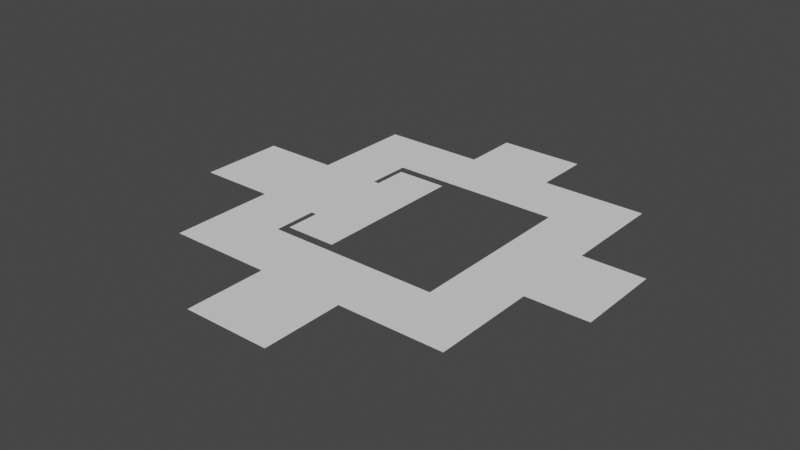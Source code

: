 # Source: case3.blend  (saved by Blender 3.0.42; exported with 4.5.12 LTS)
import bpy
from mathutils import Matrix  # noqa: F401  (used for matrix-valued properties, if any)

bpy.ops.wm.read_factory_settings(use_empty=True)
scene = bpy.context.scene
scene.name = 'Scene'

# ---- collections
col_collection = bpy.data.collections.new('Collection'); scene.collection.children.link(col_collection)

# ---- world
world_world = bpy.data.worlds.new('World'); scene.world = world_world
world_world.use_nodes = True; world_world.node_tree.nodes.clear()
_N = world_world.node_tree.nodes; _L = world_world.node_tree.links
n0 = _N.new('ShaderNodeOutputWorld'); n0.name = 'World Output'; n0.location = (300, 300)
n1 = _N.new('ShaderNodeBackground'); n1.name = 'Background'; n1.location = (10, 300)
n1.inputs[0].default_value = (0.05088, 0.05088, 0.05088, 1.0)
_L.new(n1.outputs[0], n0.inputs[0])
n0.is_active_output = True
world_world.color = (0.05088, 0.05088, 0.05088)
world_world.use_sun_shadow = False
world_world.sun_shadow_jitter_overblur = 0.0

# ---- meshes
me_plane = bpy.data.meshes.new('Plane')
me_plane.from_pydata([(-3.811, -3.738, -7.2e-07), (3.838, -3.738, -7.2e-07), (-3.811, 3.95, -7.2e-07), (3.838, 3.95, -7.2e-07), (2.252, -2.152, -7.2e-07), (-2.224, -2.152, -7.2e-07), (2.252, 2.364, -7.2e-07), (-2.224, 2.364, -7.2e-07), (-2.224, 0.1059, -7.2e-07), (-3.811, 0.1059, -7.2e-07), (-2.224, 1.235, -7.2e-07), (-3.811, 1.235, -7.2e-07), (-2.224, -1.023, -7.2e-07), (-3.811, -1.023, -7.2e-07), (0.01389, -2.152, -7.2e-07), (0.01389, -3.738, -7.2e-07), (-1.105, -2.152, -7.2e-07), (-1.105, -3.738, -7.2e-07), (1.133, -2.152, -7.2e-07), (1.133, -3.738, -7.2e-07), (2.252, 0.1059, -7.2e-07), (3.838, 0.1059, -7.2e-07), (2.252, 1.235, -7.2e-07), (3.838, 1.235, -7.2e-07), (2.252, -1.023, -7.2e-07), (3.838, -1.023, -7.2e-07), (0.01389, 2.364, -7.2e-07), (0.01389, 3.95, -7.2e-07), (-1.105, 2.364, -7.2e-07), (-1.105, 3.95, -7.2e-07), (1.133, 2.364, -7.2e-07), (1.133, 3.95, -7.2e-07), (-5.812, 0.1059, -7.2e-07), (-5.812, 1.235, -7.2e-07), (-5.812, -1.023, -7.2e-07), (0.01389, 5.438, -7.2e-07), (-1.105, 5.438, -7.2e-07), (1.133, 5.438, -7.2e-07), (5.433, 0.1059, -7.2e-07), (5.433, 1.235, -7.2e-07), (5.433, -1.023, -7.2e-07), (0.01389, -5.811, -7.2e-07), (-1.105, -5.811, -7.2e-07), (1.133, -5.811, -7.2e-07), (-2.077, 0.1059, -7.2e-07), (-2.077, 1.235, -7.2e-07), (-2.077, -1.023, -7.2e-07), (-2.077, 2.127, -7.2e-07), (-2.077, -1.915, -7.2e-07), (-0.7482, 0.1059, -7.2e-07), (-0.7482, 2.127, -7.2e-07), (-0.7482, -1.915, -7.2e-07)], [], [(12, 8, 9, 13), (16, 5, 0, 17), (30, 6, 3, 31), (24, 4, 1, 25), (10, 7, 2, 11), (8, 10, 11, 9), (5, 12, 13, 0), (18, 14, 15, 19), (14, 16, 17, 15), (4, 18, 19, 1), (22, 20, 21, 23), (6, 22, 23, 3), (20, 24, 25, 21), (28, 26, 27, 29), (7, 28, 29, 2), (26, 30, 31, 27), (13, 9, 32, 34), (9, 11, 33, 32), (29, 27, 35, 36), (27, 31, 37, 35), (23, 21, 38, 39), (21, 25, 40, 38), (15, 17, 42, 41), (19, 15, 41, 43), (10, 8, 44, 45), (8, 12, 46, 44), (48, 51, 46), (47, 45, 50), (45, 44, 49), (49, 50, 45), (44, 46, 49), (51, 49, 46)])
me_plane.polygons.foreach_set('use_smooth', [1, 1, 1, 1, 1, 1, 1, 1, 1, 1, 1, 1, 1, 1, 1, 1, 1, 1, 1, 1, 1, 1, 1, 1, 1, 1, 0, 0, 1, 0, 1, 1])
_uv = me_plane.uv_layers.new(name='UVMap')
_uv.uv.foreach_set('vector', [0.2086, 1.0, 0.2086, 1.0, 0.0, 1.0, 0.0, 1.0, 0.3543, 1.0, 0.2086, 1.0, 0.0, 1.0, 0.25, 1.0, 0.6457, 1.0, 0.7914, 1.0, 1.0, 1.0, 0.75, 1.0, 0.7914, 1.0, 0.7914, 1.0, 1.0, 1.0, 1.0, 1.0, 0.2086, 1.0, 0.2086, 1.0, 0.0, 1.0, 0.0, 1.0, 0.2086, 1.0, 0.2086, 1.0, 0.0, 1.0, 0.0, 1.0, 0.2086, 1.0, 0.2086, 1.0, 0.0, 1.0, 0.0, 1.0, 0.6457, 1.0, 0.5, 1.0, 0.5, 1.0, 0.75, 1.0, 0.5, 1.0, 0.3543, 1.0, 0.25, 1.0, 0.5, 1.0, 0.7914, 1.0, 0.6457, 1.0, 0.75, 1.0, 1.0, 1.0, 0.7914, 1.0, 0.7914, 1.0, 1.0, 1.0, 1.0, 1.0, 0.7914, 1.0, 0.7914, 1.0, 1.0, 1.0, 1.0, 1.0, 0.7914, 1.0, 0.7914, 1.0, 1.0, 1.0, 1.0, 1.0, 0.3543, 1.0, 0.5, 1.0, 0.5, 1.0, 0.25, 1.0, 0.2086, 1.0, 0.3543, 1.0, 0.25, 1.0, 0.0, 1.0, 0.5, 1.0, 0.6457, 1.0, 0.75, 1.0, 0.5, 1.0, 0.0, 1.0, 0.0, 1.0, 0.0, 1.0, 0.0, 1.0, 0.0, 1.0, 0.0, 1.0, 0.0, 1.0, 0.0, 1.0, 0.25, 1.0, 0.5, 1.0, 0.5, 1.0, 0.25, 1.0, 0.5, 1.0, 0.75, 1.0, 0.75, 1.0, 0.5, 1.0, 1.0, 1.0, 1.0, 1.0, 1.0, 1.0, 1.0, 1.0, 1.0, 1.0, 1.0, 1.0, 1.0, 1.0, 1.0, 1.0, 0.5, 1.0, 0.25, 1.0, 0.25, 1.0, 0.5, 1.0, 0.75, 1.0, 0.5, 1.0, 0.5, 1.0, 0.75, 1.0, 0.2086, 1.0, 0.2086, 1.0, 0.2086, 1.0, 0.2086, 1.0, 0.2086, 1.0, 0.2086, 1.0, 0.2086, 1.0, 0.2086, 1.0, 0.0, 0.0, 0.0, 0.0, 0.0, 0.0, 0.0, 0.0, 0.0, 0.0, 0.0, 0.0, 0.2086, 1.0, 0.2086, 1.0, 0.0, 0.0, 0.0, 0.0, 0.0, 0.0, 0.2086, 1.0, 0.2086, 1.0, 0.2086, 1.0, 0.0, 0.0, 0.0, 0.0, 0.0, 0.0, 0.0, 0.0])
me_plane.use_remesh_fix_poles = True
me_plane.use_remesh_preserve_attributes = False
me_plane.update()
me_plane.normals_split_custom_set([tuple(v) for v in zip(*[iter([1.137e-13, 0.0, 1.0, 2.558e-13, 0.0, 1.0, 0.0, 0.0, 1.0, 0.0, 0.0, 1.0, 0.0, 0.0, 1.0, 0.0, 0.0, 1.0, 0.0, 0.0, 1.0, 0.0, 0.0, 1.0, 0.0, 0.0, 1.0, 0.0, 0.0, 1.0, 0.0, 0.0, 1.0, 0.0, 0.0, 1.0, 1.587e-14, 0.0, 1.0, 0.0, 0.0, 1.0, 0.0, 0.0, 1.0, 1.058e-14, 0.0, 1.0, 2.274e-13, 0.0, 1.0, 0.0, 0.0, 1.0, 0.0, 0.0, 1.0, 0.0, 0.0, 1.0, 2.558e-13, 0.0, 1.0, 2.274e-13, 0.0, 1.0, 0.0, 0.0, 1.0, 0.0, 0.0, 1.0, 0.0, 0.0, 1.0, 1.137e-13, 0.0, 1.0, 0.0, 0.0, 1.0, 0.0, 0.0, 1.0, 0.0, 0.0, 1.0, 0.0, 0.0, 1.0, 0.0, 0.0, 1.0, 0.0, 0.0, 1.0, 0.0, 0.0, 1.0, 0.0, 0.0, 1.0, 0.0, 0.0, 1.0, 0.0, 0.0, 1.0, 0.0, 0.0, 1.0, 0.0, 0.0, 1.0, 0.0, 0.0, 1.0, 0.0, 0.0, 1.0, -1.587e-14, 0.0, 1.0, 5.392e-21, 0.0, 1.0, -4.314e-21, 0.0, 1.0, -1.058e-14, 0.0, 1.0, 0.0, 0.0, 1.0, -1.587e-14, 0.0, 1.0, -1.058e-14, 0.0, 1.0, 0.0, 0.0, 1.0, 5.392e-21, 0.0, 1.0, 1.587e-14, 0.0, 1.0, 1.058e-14, 0.0, 1.0, -4.314e-21, 0.0, 1.0, 0.0, 0.0, 1.0, 0.0, 0.0, 1.0, 0.0, 0.0, 1.0, 0.0, 0.0, 1.0, 0.0, 0.0, 1.0, 0.0, 0.0, 1.0, 0.0, 0.0, 1.0, 0.0, 0.0, 1.0, 0.0, 0.0, 1.0, 0.0, 0.0, 1.0, 0.0, 0.0, 1.0, 0.0, 0.0, 1.0, 0.0, 0.0, 1.0, 0.0, 0.0, 1.0, 0.0, 0.0, 1.0, 0.0, 0.0, 1.0, 0.0, 0.0, 1.0, 0.0, 0.0, 1.0, 0.0, 0.0, 1.0, 0.0, 0.0, 1.0, 0.0, 0.0, 1.0, 0.0, 0.0, 1.0, 0.0, 0.0, 1.0, 0.0, 0.0, 1.0, 0.0, 0.0, 1.0, 0.0, 0.0, 1.0, 0.0, 0.0, 1.0, 0.0, 0.0, 1.0, -1.058e-14, 0.0, 1.0, -4.314e-21, 0.0, 1.0, 0.0, 0.0, 1.0, 0.0, 0.0, 1.0, -4.314e-21, 0.0, 1.0, 1.058e-14, 0.0, 1.0, 0.0, 0.0, 1.0, 0.0, 0.0, 1.0, 0.0, 0.0, 1.0, 0.0, 0.0, 1.0, 0.0, 0.0, 1.0, 0.0, 0.0, 1.0, 0.0, 0.0, 1.0, 0.0, 0.0, 1.0, 0.0, 0.0, 1.0, 0.0, 0.0, 1.0, 2.274e-13, 0.0, 1.0, 2.558e-13, 0.0, 1.0, 2.558e-13, 0.0, 1.0, 4.396e-13, 0.0, 1.0, 2.558e-13, 0.0, 1.0, 1.137e-13, 0.0, 1.0, 1.435e-13, 0.0, 1.0, 2.558e-13, 0.0, 1.0, 0.0, 0.0, 1.0, 0.0, 0.0, 1.0, 0.0, 0.0, 1.0, 0.0, -6.373e-14, 1.0, 0.0, -6.373e-14, 1.0, 0.0, -6.373e-14, 1.0, 4.396e-13, 0.0, 1.0, 2.558e-13, 0.0, 1.0, 0.0, 0.0, 1.0, -8.468e-14, -2.813e-14, 1.0, -8.468e-14, -2.813e-14, 1.0, -8.468e-14, -2.813e-14, 1.0, 2.558e-13, 0.0, 1.0, 1.435e-13, 0.0, 1.0, 0.0, 0.0, 1.0, 0.0, 0.0, 1.0, 0.0, 0.0, 1.0, 1.435e-13, 0.0, 1.0])] * 3)])

# ---- objects
ob_empty = bpy.data.objects.new('Empty', None)
ob_plane = bpy.data.objects.new('Plane', me_plane)

# ---- transforms, parenting, visibility, modifiers, constraints
ob_empty.location = (0.0, 0.0, 0.0)
ob_empty.empty_display_type = 'IMAGE'
ob_empty.empty_display_size = 5.0
ob_plane.location = (0.0, 0.0, 0.0)
ob_plane.rotation_euler = (-1.629e-07, 0.0, 0.0)
ob_plane.color = (0.8, 0.8, 0.8, 1.0)

# ---- collection membership
col_collection.objects.link(ob_empty)
col_collection.objects.link(ob_plane)

# ---- scene / render settings (as saved in the file)
scene.frame_start = 1; scene.frame_end = 250; scene.frame_set(1)
scene.render.engine = 'BLENDER_EEVEE_NEXT'
scene.cycles.sampling_pattern = 'TABULATED_SOBOL'
scene.cycles.use_light_tree = False
scene.view_settings.view_transform = 'Filmic'
bpy.context.view_layer.update()

# ---- added for rendering (the .blend has no active camera and no usable light): camera, sun
cam_auto = bpy.data.cameras.new('AutoCamera')
cam_auto.lens = 50.0
cam_auto.sensor_width = 36.0
cam_auto.clip_end = 1000.0
ob_auto_camera = bpy.data.objects.new('AutoCamera', cam_auto)
scene.collection.objects.link(ob_auto_camera)
ob_auto_camera.location = (14.5264, -17.8459, 11.773)
ob_auto_camera.rotation_euler = (1.09748, -7.21219e-08, 0.694738)
scene.camera = ob_auto_camera
light_auto_sun = bpy.data.lights.new('AutoSun', 'SUN')
light_auto_sun.energy = 3.0
light_auto_sun.angle = 0.0523599
ob_auto_sun = bpy.data.objects.new('AutoSun', light_auto_sun)
scene.collection.objects.link(ob_auto_sun)
ob_auto_sun.rotation_euler = (0.872665, 0.174533, 0.523599)
bpy.context.view_layer.update()
